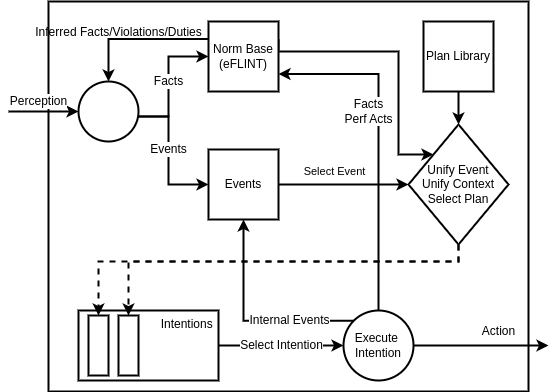

The diagram above was exported from draw.io. Its source (the exported page's mxGraphModel, read from the mxfile embedded in the PNG):
<mxGraphModel dx="561" dy="853" grid="1" gridSize="10" guides="1" tooltips="1" connect="1" arrows="1" fold="1" page="1" pageScale="1" pageWidth="850" pageHeight="1100" math="0" shadow="0">
  <root>
    <mxCell id="0" />
    <mxCell id="1" parent="0" />
    <mxCell id="l_9fLyv7tbGcEYZEaR-D-1" value="" style="rounded=0;whiteSpace=wrap;html=1;fontSize=12;fontStyle=0;strokeWidth=2;" parent="1" vertex="1">
      <mxGeometry x="160" y="210" width="480" height="390" as="geometry" />
    </mxCell>
    <mxCell id="Its4G49xnII2A9ziVbIv-4" value="Facts" style="edgeStyle=orthogonalEdgeStyle;rounded=0;orthogonalLoop=1;jettySize=auto;html=1;entryX=0;entryY=0.5;entryDx=0;entryDy=0;fontSize=12;fontStyle=0;strokeWidth=2;" parent="1" source="Its4G49xnII2A9ziVbIv-2" target="Its4G49xnII2A9ziVbIv-3" edge="1">
      <mxGeometry relative="1" as="geometry">
        <Array as="points">
          <mxPoint x="280" y="325" />
          <mxPoint x="280" y="265" />
        </Array>
        <mxPoint as="offset" />
      </mxGeometry>
    </mxCell>
    <mxCell id="Its4G49xnII2A9ziVbIv-12" value="Events" style="edgeStyle=orthogonalEdgeStyle;rounded=0;orthogonalLoop=1;jettySize=auto;html=1;entryX=0;entryY=0.5;entryDx=0;entryDy=0;fontSize=12;fontStyle=0;strokeWidth=2;" parent="1" source="Its4G49xnII2A9ziVbIv-2" target="Its4G49xnII2A9ziVbIv-5" edge="1">
      <mxGeometry x="-0.0833" relative="1" as="geometry">
        <Array as="points">
          <mxPoint x="280" y="325" />
          <mxPoint x="280" y="393" />
        </Array>
        <mxPoint as="offset" />
      </mxGeometry>
    </mxCell>
    <mxCell id="Its4G49xnII2A9ziVbIv-33" value="Perception" style="edgeStyle=orthogonalEdgeStyle;rounded=0;orthogonalLoop=1;jettySize=auto;html=1;fontSize=12;startArrow=classic;startFill=1;endArrow=none;endFill=0;fontStyle=0;strokeWidth=2;" parent="1" source="Its4G49xnII2A9ziVbIv-2" edge="1">
      <mxGeometry x="0.1429" y="-10" relative="1" as="geometry">
        <mxPoint x="120" y="320" as="targetPoint" />
        <mxPoint as="offset" />
      </mxGeometry>
    </mxCell>
    <mxCell id="Its4G49xnII2A9ziVbIv-2" value="" style="ellipse;whiteSpace=wrap;html=1;aspect=fixed;fontStyle=0;strokeWidth=2;" parent="1" vertex="1">
      <mxGeometry x="190" y="290" width="60" height="60" as="geometry" />
    </mxCell>
    <mxCell id="Its4G49xnII2A9ziVbIv-34" style="edgeStyle=orthogonalEdgeStyle;rounded=0;orthogonalLoop=1;jettySize=auto;html=1;exitX=1;exitY=0.25;exitDx=0;exitDy=0;entryX=0;entryY=0;entryDx=0;entryDy=0;fontSize=12;startArrow=none;startFill=0;endArrow=classic;endFill=1;fontStyle=0;strokeWidth=2;" parent="1" source="Its4G49xnII2A9ziVbIv-3" target="Its4G49xnII2A9ziVbIv-17" edge="1">
      <mxGeometry relative="1" as="geometry">
        <Array as="points">
          <mxPoint x="390" y="260" />
          <mxPoint x="510" y="260" />
          <mxPoint x="510" y="363" />
        </Array>
      </mxGeometry>
    </mxCell>
    <mxCell id="l_9fLyv7tbGcEYZEaR-D-3" value="Inferred Facts/Violations/Duties" style="edgeStyle=orthogonalEdgeStyle;rounded=0;jumpSize=6;orthogonalLoop=1;jettySize=auto;html=1;exitX=0;exitY=0.25;exitDx=0;exitDy=0;entryX=0.5;entryY=0;entryDx=0;entryDy=0;fontSize=12;strokeWidth=2;fontStyle=0;labelBackgroundColor=none;" parent="1" edge="1">
      <mxGeometry x="0.2632" y="-7" relative="1" as="geometry">
        <mxPoint x="320" y="247.5" as="sourcePoint" />
        <mxPoint x="220" y="290" as="targetPoint" />
        <mxPoint as="offset" />
      </mxGeometry>
    </mxCell>
    <mxCell id="Its4G49xnII2A9ziVbIv-3" value="Norm Base&lt;br&gt;(eFLINT)" style="whiteSpace=wrap;html=1;aspect=fixed;fontStyle=0;strokeWidth=2;" parent="1" vertex="1">
      <mxGeometry x="320" y="230" width="70" height="70" as="geometry" />
    </mxCell>
    <mxCell id="Its4G49xnII2A9ziVbIv-19" value="Select Event" style="edgeStyle=orthogonalEdgeStyle;rounded=0;orthogonalLoop=1;jettySize=auto;html=1;fontStyle=0;strokeWidth=2;" parent="1" source="Its4G49xnII2A9ziVbIv-5" target="Its4G49xnII2A9ziVbIv-17" edge="1">
      <mxGeometry x="-0.1429" y="13" relative="1" as="geometry">
        <mxPoint as="offset" />
      </mxGeometry>
    </mxCell>
    <mxCell id="Its4G49xnII2A9ziVbIv-5" value="Events" style="whiteSpace=wrap;html=1;aspect=fixed;fontStyle=0;strokeWidth=2;" parent="1" vertex="1">
      <mxGeometry x="320" y="358" width="70" height="70" as="geometry" />
    </mxCell>
    <mxCell id="Its4G49xnII2A9ziVbIv-18" style="edgeStyle=orthogonalEdgeStyle;rounded=0;orthogonalLoop=1;jettySize=auto;html=1;exitX=0.5;exitY=1;exitDx=0;exitDy=0;entryX=0.5;entryY=0;entryDx=0;entryDy=0;fontStyle=0;strokeWidth=2;" parent="1" source="Its4G49xnII2A9ziVbIv-14" target="Its4G49xnII2A9ziVbIv-17" edge="1">
      <mxGeometry relative="1" as="geometry" />
    </mxCell>
    <mxCell id="Its4G49xnII2A9ziVbIv-14" value="Plan Library" style="whiteSpace=wrap;html=1;aspect=fixed;fontStyle=0;strokeWidth=2;" parent="1" vertex="1">
      <mxGeometry x="535" y="230" width="70" height="70" as="geometry" />
    </mxCell>
    <mxCell id="Its4G49xnII2A9ziVbIv-17" value="Unify Event&lt;br&gt;Unify Context&lt;br&gt;Select Plan" style="rhombus;whiteSpace=wrap;html=1;fontStyle=0;strokeWidth=2;" parent="1" vertex="1">
      <mxGeometry x="520" y="333" width="100" height="120" as="geometry" />
    </mxCell>
    <mxCell id="Its4G49xnII2A9ziVbIv-28" value="Select Intention" style="edgeStyle=orthogonalEdgeStyle;rounded=0;orthogonalLoop=1;jettySize=auto;html=1;entryX=0;entryY=0.5;entryDx=0;entryDy=0;fontSize=12;jumpSize=6;fontStyle=0;strokeWidth=2;" parent="1" source="Its4G49xnII2A9ziVbIv-21" target="Its4G49xnII2A9ziVbIv-27" edge="1">
      <mxGeometry relative="1" as="geometry" />
    </mxCell>
    <mxCell id="Its4G49xnII2A9ziVbIv-21" value="Intentions&amp;nbsp;" style="rounded=0;whiteSpace=wrap;html=1;align=right;horizontal=1;verticalAlign=top;fontStyle=0;strokeWidth=2;" parent="1" vertex="1">
      <mxGeometry x="190" y="519" width="140" height="70" as="geometry" />
    </mxCell>
    <mxCell id="Its4G49xnII2A9ziVbIv-22" value="" style="rounded=0;whiteSpace=wrap;html=1;fontStyle=0;strokeWidth=2;" parent="1" vertex="1">
      <mxGeometry x="200" y="524" width="20" height="60" as="geometry" />
    </mxCell>
    <mxCell id="Its4G49xnII2A9ziVbIv-23" value="" style="rounded=0;whiteSpace=wrap;html=1;fontStyle=0;strokeWidth=2;" parent="1" vertex="1">
      <mxGeometry x="230" y="524" width="20" height="60" as="geometry" />
    </mxCell>
    <mxCell id="Its4G49xnII2A9ziVbIv-24" style="edgeStyle=orthogonalEdgeStyle;rounded=0;orthogonalLoop=1;jettySize=auto;html=1;dashed=1;fontStyle=0;strokeWidth=2;" parent="1" source="Its4G49xnII2A9ziVbIv-17" target="Its4G49xnII2A9ziVbIv-22" edge="1">
      <mxGeometry relative="1" as="geometry">
        <Array as="points">
          <mxPoint x="570" y="470" />
          <mxPoint x="210" y="470" />
        </Array>
      </mxGeometry>
    </mxCell>
    <mxCell id="Its4G49xnII2A9ziVbIv-25" style="edgeStyle=orthogonalEdgeStyle;rounded=0;orthogonalLoop=1;jettySize=auto;html=1;entryX=0.5;entryY=0;entryDx=0;entryDy=0;dashed=1;fontStyle=0;strokeWidth=2;" parent="1" source="Its4G49xnII2A9ziVbIv-17" target="Its4G49xnII2A9ziVbIv-23" edge="1">
      <mxGeometry relative="1" as="geometry">
        <Array as="points">
          <mxPoint x="570" y="470" />
          <mxPoint x="240" y="470" />
        </Array>
      </mxGeometry>
    </mxCell>
    <mxCell id="Its4G49xnII2A9ziVbIv-29" value="Action" style="edgeStyle=orthogonalEdgeStyle;rounded=0;orthogonalLoop=1;jettySize=auto;html=1;fontSize=12;fontStyle=0;strokeWidth=2;" parent="1" edge="1">
      <mxGeometry x="0.2593" y="14" relative="1" as="geometry">
        <mxPoint x="660" y="554" as="targetPoint" />
        <mxPoint as="offset" />
        <mxPoint x="525" y="554" as="sourcePoint" />
      </mxGeometry>
    </mxCell>
    <mxCell id="Its4G49xnII2A9ziVbIv-31" value="Internal Events" style="edgeStyle=orthogonalEdgeStyle;rounded=0;orthogonalLoop=1;jettySize=auto;html=1;exitX=0;exitY=0;exitDx=0;exitDy=0;entryX=0.5;entryY=1;entryDx=0;entryDy=0;fontSize=12;fontStyle=0;strokeWidth=2;" parent="1" source="Its4G49xnII2A9ziVbIv-27" target="Its4G49xnII2A9ziVbIv-5" edge="1">
      <mxGeometry x="-0.3991" relative="1" as="geometry">
        <mxPoint as="offset" />
      </mxGeometry>
    </mxCell>
    <mxCell id="Its4G49xnII2A9ziVbIv-32" value="Facts&lt;br&gt;Perf Acts" style="edgeStyle=orthogonalEdgeStyle;rounded=0;orthogonalLoop=1;jettySize=auto;html=1;entryX=1;entryY=0.75;entryDx=0;entryDy=0;fontSize=12;exitX=0.5;exitY=0;exitDx=0;exitDy=0;fontStyle=0;strokeWidth=2;labelBackgroundColor=default;" parent="1" source="Its4G49xnII2A9ziVbIv-27" target="Its4G49xnII2A9ziVbIv-3" edge="1">
      <mxGeometry x="0.1828" y="10" relative="1" as="geometry">
        <Array as="points">
          <mxPoint x="490" y="519" />
          <mxPoint x="490" y="283" />
        </Array>
        <mxPoint as="offset" />
        <mxPoint x="460" y="490" as="sourcePoint" />
      </mxGeometry>
    </mxCell>
    <mxCell id="Its4G49xnII2A9ziVbIv-27" value="Execute&amp;nbsp;&lt;br&gt;Intention" style="ellipse;whiteSpace=wrap;html=1;aspect=fixed;fontStyle=0;strokeWidth=2;" parent="1" vertex="1">
      <mxGeometry x="455" y="519" width="70" height="70" as="geometry" />
    </mxCell>
  </root>
</mxGraphModel>